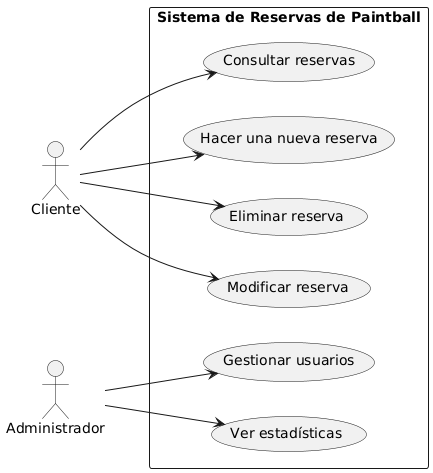

The diagram above was rendered by PlantUML. Its source (embedded in the PNG):
@startuml
left to right direction

actor "Cliente" as Cliente
actor "Administrador" as Administrador

rectangle "Sistema de Reservas de Paintball" {
    usecase "Hacer una nueva reserva" as UC1
    usecase "Consultar reservas" as UC2
    usecase "Modificar reserva" as UC3
    usecase "Eliminar reserva" as UC4
    usecase "Ver estadísticas" as UC5
    usecase "Gestionar usuarios" as UC6
}

Cliente --> UC1
Cliente --> UC2
Cliente --> UC3
Cliente --> UC4

Administrador --> UC5
Administrador --> UC6
@enduml